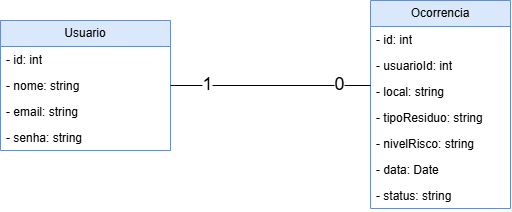

The diagram above was exported from draw.io. Its source (the exported page's mxGraphModel, read from the mxfile embedded in the PNG):
<mxGraphModel dx="1493" dy="813" grid="1" gridSize="10" guides="0" tooltips="1" connect="0" arrows="1" fold="1" page="1" pageScale="1" pageWidth="827" pageHeight="1169" math="0" shadow="0">
  <root>
    <mxCell id="0" />
    <mxCell id="1" parent="0" />
    <mxCell id="ux2K0zVHBGXfGObmjPlf-3" parent="1" style="swimlane;fontStyle=0;childLayout=stackLayout;horizontal=1;startSize=26;fillColor=#dae8fc;horizontalStack=0;resizeParent=1;resizeParentMax=0;resizeLast=0;collapsible=1;marginBottom=0;whiteSpace=wrap;html=1;strokeColor=#6c8ebf;" value="Ocorrencia" vertex="1">
      <mxGeometry height="208" width="140" x="480" y="110" as="geometry" />
    </mxCell>
    <mxCell id="ux2K0zVHBGXfGObmjPlf-4" parent="ux2K0zVHBGXfGObmjPlf-3" style="text;strokeColor=none;fillColor=none;align=left;verticalAlign=top;spacingLeft=4;spacingRight=4;overflow=hidden;rotatable=0;points=[[0,0.5],[1,0.5]];portConstraint=eastwest;whiteSpace=wrap;html=1;" value="- id: int" vertex="1">
      <mxGeometry height="26" width="140" y="26" as="geometry" />
    </mxCell>
    <mxCell id="ux2K0zVHBGXfGObmjPlf-5" parent="ux2K0zVHBGXfGObmjPlf-3" style="text;strokeColor=none;fillColor=none;align=left;verticalAlign=top;spacingLeft=4;spacingRight=4;overflow=hidden;rotatable=0;points=[[0,0.5],[1,0.5]];portConstraint=eastwest;whiteSpace=wrap;html=1;" value="- usuarioId: int" vertex="1">
      <mxGeometry height="26" width="140" y="52" as="geometry" />
    </mxCell>
    <mxCell id="ux2K0zVHBGXfGObmjPlf-6" parent="ux2K0zVHBGXfGObmjPlf-3" style="text;strokeColor=none;fillColor=none;align=left;verticalAlign=top;spacingLeft=4;spacingRight=4;overflow=hidden;rotatable=0;points=[[0,0.5],[1,0.5]];portConstraint=eastwest;whiteSpace=wrap;html=1;" value="- local: string" vertex="1">
      <mxGeometry height="26" width="140" y="78" as="geometry" />
    </mxCell>
    <mxCell id="ux2K0zVHBGXfGObmjPlf-12" parent="ux2K0zVHBGXfGObmjPlf-3" style="text;strokeColor=none;fillColor=none;align=left;verticalAlign=top;spacingLeft=4;spacingRight=4;overflow=hidden;rotatable=0;points=[[0,0.5],[1,0.5]];portConstraint=eastwest;whiteSpace=wrap;html=1;" value="- tipoResiduo: string" vertex="1">
      <mxGeometry height="26" width="140" y="104" as="geometry" />
    </mxCell>
    <mxCell id="ux2K0zVHBGXfGObmjPlf-13" parent="ux2K0zVHBGXfGObmjPlf-3" style="text;strokeColor=none;fillColor=none;align=left;verticalAlign=top;spacingLeft=4;spacingRight=4;overflow=hidden;rotatable=0;points=[[0,0.5],[1,0.5]];portConstraint=eastwest;whiteSpace=wrap;html=1;" value="- nivelRisco: string" vertex="1">
      <mxGeometry height="26" width="140" y="130" as="geometry" />
    </mxCell>
    <mxCell id="ux2K0zVHBGXfGObmjPlf-14" parent="ux2K0zVHBGXfGObmjPlf-3" style="text;strokeColor=none;fillColor=none;align=left;verticalAlign=top;spacingLeft=4;spacingRight=4;overflow=hidden;rotatable=0;points=[[0,0.5],[1,0.5]];portConstraint=eastwest;whiteSpace=wrap;html=1;" value="- data: Date" vertex="1">
      <mxGeometry height="26" width="140" y="156" as="geometry" />
    </mxCell>
    <mxCell id="ux2K0zVHBGXfGObmjPlf-15" parent="ux2K0zVHBGXfGObmjPlf-3" style="text;strokeColor=none;fillColor=none;align=left;verticalAlign=top;spacingLeft=4;spacingRight=4;overflow=hidden;rotatable=0;points=[[0,0.5],[1,0.5]];portConstraint=eastwest;whiteSpace=wrap;html=1;" value="- status: string" vertex="1">
      <mxGeometry height="26" width="140" y="182" as="geometry" />
    </mxCell>
    <mxCell id="ux2K0zVHBGXfGObmjPlf-7" parent="1" style="swimlane;fontStyle=0;childLayout=stackLayout;horizontal=1;startSize=26;fillColor=#dae8fc;horizontalStack=0;resizeParent=1;resizeParentMax=0;resizeLast=0;collapsible=1;marginBottom=0;whiteSpace=wrap;html=1;strokeColor=#6c8ebf;" value="Usuario" vertex="1">
      <mxGeometry height="130" width="170" x="110" y="130" as="geometry" />
    </mxCell>
    <mxCell id="ux2K0zVHBGXfGObmjPlf-8" parent="ux2K0zVHBGXfGObmjPlf-7" style="text;strokeColor=none;fillColor=none;align=left;verticalAlign=top;spacingLeft=4;spacingRight=4;overflow=hidden;rotatable=0;points=[[0,0.5],[1,0.5]];portConstraint=eastwest;whiteSpace=wrap;html=1;" value="- id: int" vertex="1">
      <mxGeometry height="26" width="170" y="26" as="geometry" />
    </mxCell>
    <mxCell id="ux2K0zVHBGXfGObmjPlf-9" parent="ux2K0zVHBGXfGObmjPlf-7" style="text;strokeColor=none;fillColor=none;align=left;verticalAlign=top;spacingLeft=4;spacingRight=4;overflow=hidden;rotatable=0;points=[[0,0.5],[1,0.5]];portConstraint=eastwest;whiteSpace=wrap;html=1;" value="- nome: string" vertex="1">
      <mxGeometry height="26" width="170" y="52" as="geometry" />
    </mxCell>
    <mxCell id="ux2K0zVHBGXfGObmjPlf-10" parent="ux2K0zVHBGXfGObmjPlf-7" style="text;strokeColor=none;fillColor=none;align=left;verticalAlign=top;spacingLeft=4;spacingRight=4;overflow=hidden;rotatable=0;points=[[0,0.5],[1,0.5]];portConstraint=eastwest;whiteSpace=wrap;html=1;" value="- email: string" vertex="1">
      <mxGeometry height="26" width="170" y="78" as="geometry" />
    </mxCell>
    <mxCell id="ux2K0zVHBGXfGObmjPlf-11" parent="ux2K0zVHBGXfGObmjPlf-7" style="text;strokeColor=none;fillColor=none;align=left;verticalAlign=top;spacingLeft=4;spacingRight=4;overflow=hidden;rotatable=0;points=[[0,0.5],[1,0.5]];portConstraint=eastwest;whiteSpace=wrap;html=1;" value="- senha: string" vertex="1">
      <mxGeometry height="26" width="170" y="104" as="geometry" />
    </mxCell>
    <mxCell id="ux2K0zVHBGXfGObmjPlf-16" edge="1" parent="1" source="ux2K0zVHBGXfGObmjPlf-7" style="edgeStyle=orthogonalEdgeStyle;rounded=0;orthogonalLoop=1;jettySize=auto;html=1;defaultLabelBackgroundColor=page;startArrow=none;startFill=0;endArrow=none;endFill=0;">
      <mxGeometry relative="1" as="geometry">
        <mxPoint x="480.06" y="195" as="targetPoint" />
      </mxGeometry>
    </mxCell>
    <mxCell id="ux2K0zVHBGXfGObmjPlf-20" connectable="0" parent="ux2K0zVHBGXfGObmjPlf-16" style="edgeLabel;html=1;align=center;verticalAlign=middle;resizable=0;points=[];inheritText=1;defaultLabelBackgroundColor=page;" value="&lt;font style=&quot;font-size: 18px;&quot;&gt;1&lt;/font&gt;" vertex="1">
      <mxGeometry relative="1" x="-0.6432" y="2" as="geometry">
        <mxPoint as="offset" />
      </mxGeometry>
    </mxCell>
    <mxCell id="ux2K0zVHBGXfGObmjPlf-21" connectable="0" parent="ux2K0zVHBGXfGObmjPlf-16" style="edgeLabel;html=1;align=center;verticalAlign=middle;resizable=0;points=[];inheritText=1;defaultLabelBackgroundColor=page;" value="&lt;font style=&quot;font-size: 18px;&quot;&gt;0&lt;/font&gt;" vertex="1">
      <mxGeometry relative="1" x="0.6753" y="2" as="geometry">
        <mxPoint as="offset" />
      </mxGeometry>
    </mxCell>
  </root>
</mxGraphModel>